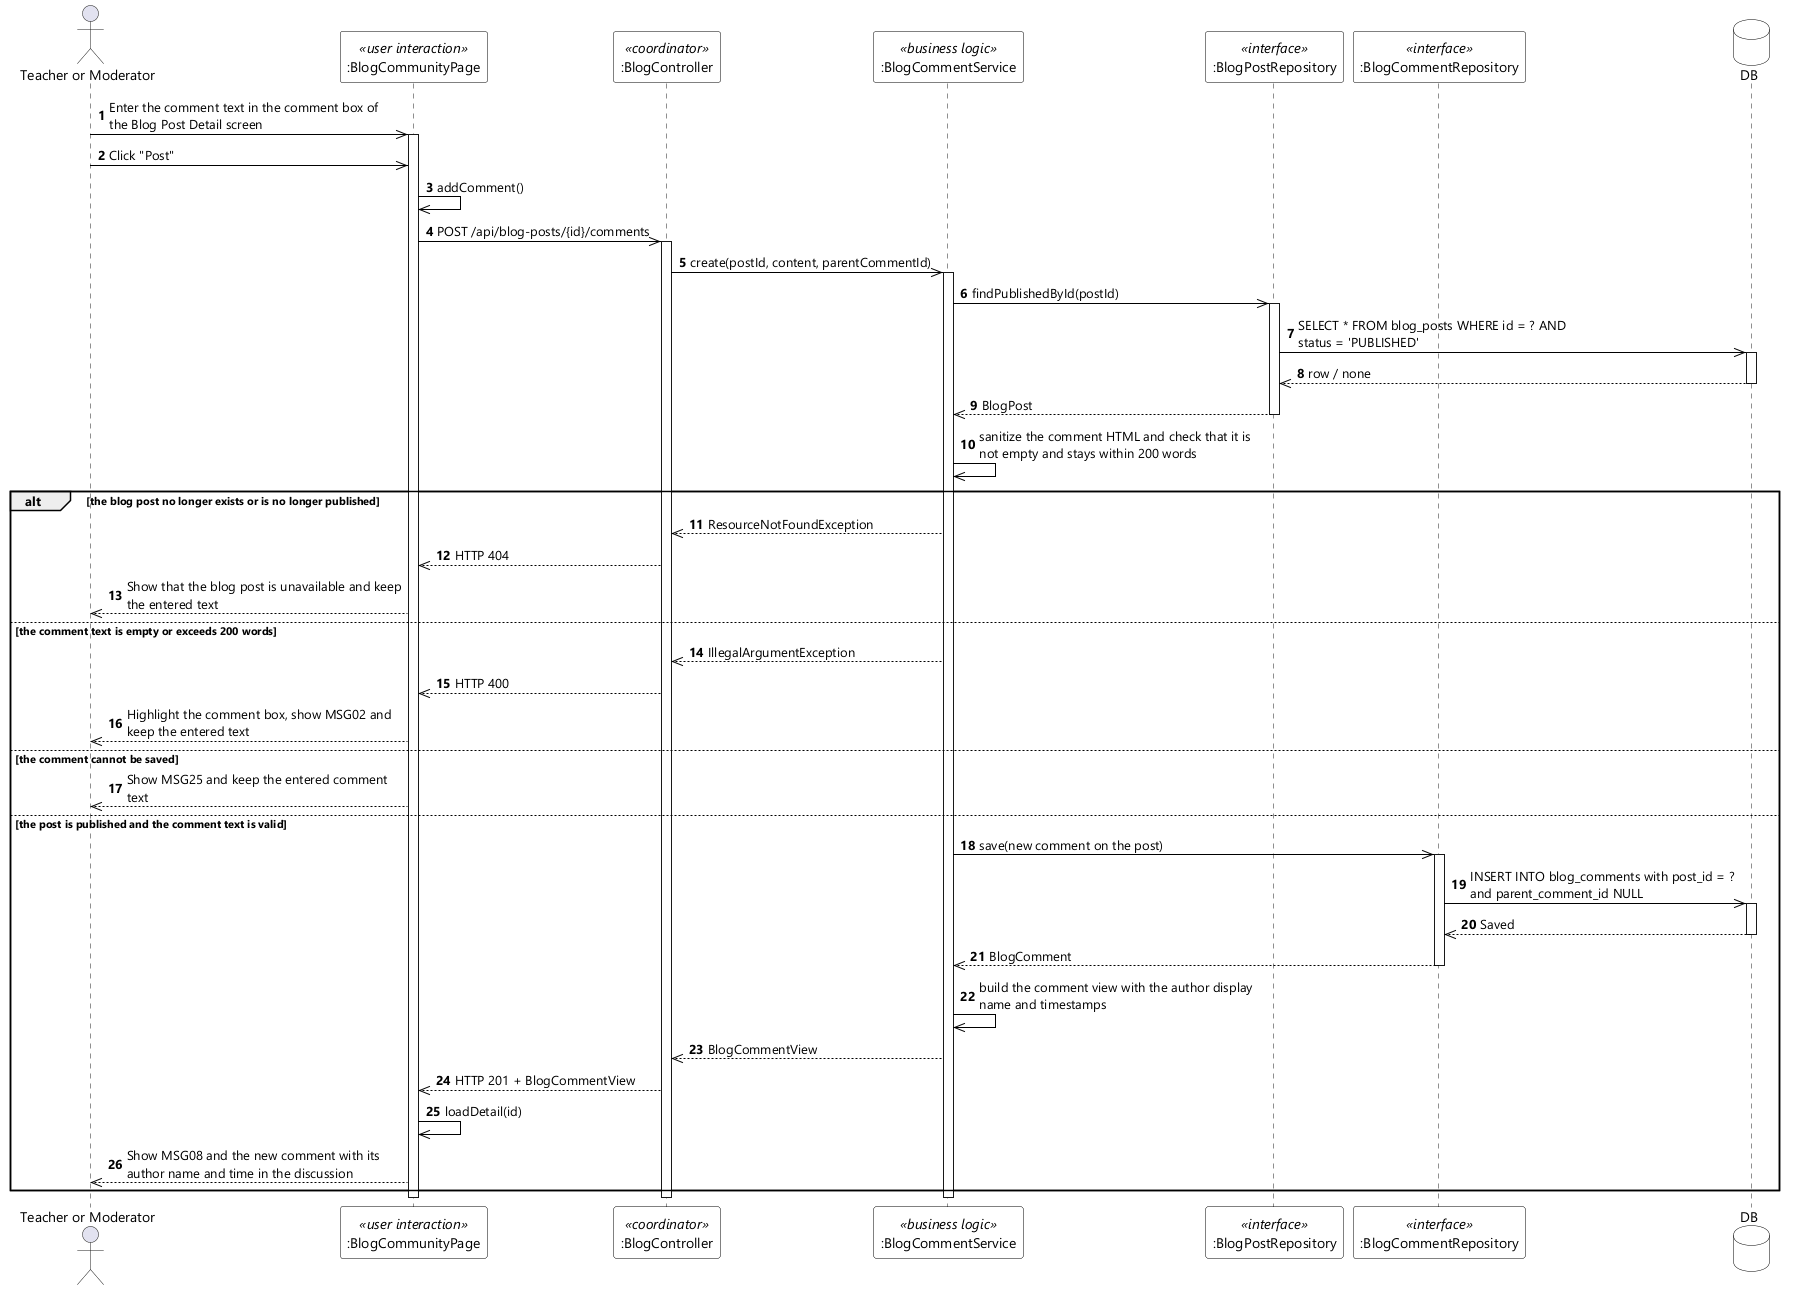

The diagram above was rendered by PlantUML. Its source (embedded in the PNG):
@startuml UC-26 Comment on Blog Post - Sequence Diagram (stereo)
skinparamlocked dpi 96
skinparam defaultFontName "Segoe UI"
skinparam shadowing false
skinparam ParticipantBackgroundColor #FFFFFF
skinparam ParticipantBorderColor #000000
skinparam DatabaseBackgroundColor #FFFFFF
skinparam DatabaseBorderColor #000000
skinparam ArrowColor #000000
skinparam sequenceMessageAlign left
skinparam maxMessageSize 280

actor "Teacher or Moderator" as User
participant ":BlogCommunityPage" as UI <<user interaction>>
participant ":BlogController" as CTL <<coordinator>>
participant ":BlogCommentService" as SVC <<business logic>>
participant ":BlogPostRepository" as POSTS <<interface>>
participant ":BlogCommentRepository" as COMMENTS <<interface>>
database DB

autonumber
User ->> UI : Enter the comment text in the comment box of the Blog Post Detail screen
activate UI
User ->> UI : Click "Post"
UI ->> UI : addComment()
UI ->> CTL : POST /api/blog-posts/{id}/comments
activate CTL
CTL ->> SVC : create(postId, content, parentCommentId)
activate SVC
SVC ->> POSTS : findPublishedById(postId)
activate POSTS
POSTS ->> DB : SELECT * FROM blog_posts WHERE id = ? AND status = 'PUBLISHED'
activate DB
DB -->> POSTS : row / none
deactivate DB
POSTS -->> SVC : BlogPost
deactivate POSTS
SVC ->> SVC : sanitize the comment HTML and check that it is not empty and stays within 200 words

alt the blog post no longer exists or is no longer published
  SVC -->> CTL : ResourceNotFoundException
  CTL -->> UI : HTTP 404
  UI -->> User : Show that the blog post is unavailable and keep the entered text

else the comment text is empty or exceeds 200 words
  SVC -->> CTL : IllegalArgumentException
  CTL -->> UI : HTTP 400
  UI -->> User : Highlight the comment box, show MSG02 and keep the entered text

else the comment cannot be saved
  UI -->> User : Show MSG25 and keep the entered comment text

else the post is published and the comment text is valid
  SVC ->> COMMENTS : save(new comment on the post)
  activate COMMENTS
  COMMENTS ->> DB : INSERT INTO blog_comments with post_id = ? and parent_comment_id NULL
  activate DB
  DB -->> COMMENTS : Saved
  deactivate DB
  COMMENTS -->> SVC : BlogComment
  deactivate COMMENTS
  SVC ->> SVC : build the comment view with the author display name and timestamps
  SVC -->> CTL : BlogCommentView
  CTL -->> UI : HTTP 201 + BlogCommentView
  UI ->> UI : loadDetail(id)
  UI -->> User : Show MSG08 and the new comment with its author name and time in the discussion
end
deactivate SVC
deactivate CTL
deactivate UI
@enduml